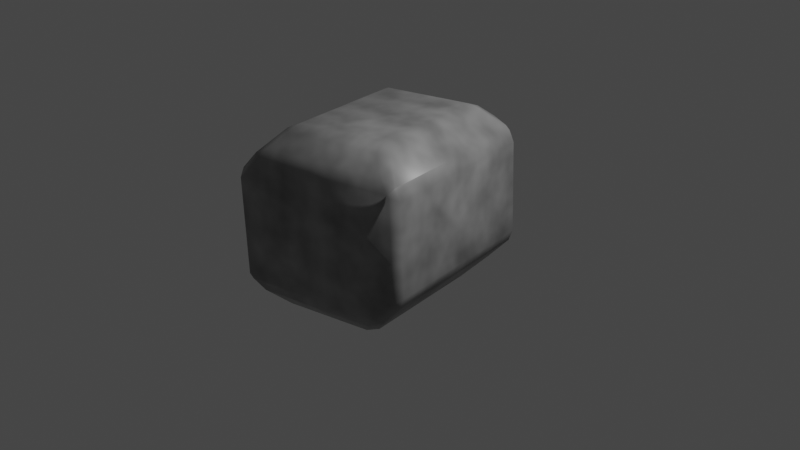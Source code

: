 # Source: rock_2.blend  (saved by Blender 3.1.7; exported with 4.5.12 LTS)
import bpy
from mathutils import Matrix  # noqa: F401  (used for matrix-valued properties, if any)

bpy.ops.wm.read_factory_settings(use_empty=True)
scene = bpy.context.scene
scene.name = 'Scene'

# ---- collections
col_collection = bpy.data.collections.new('Collection'); scene.collection.children.link(col_collection)

# ---- images (referenced by path relative to the original .blend; pixels are not part of the script)
import os
ASSET_DIR = os.environ.get("B2B_ASSET_DIR", "")  # directory of the original .blend (textures are referenced by path, not embedded)
HERE = os.path.dirname(os.path.abspath(__file__))  # packed textures are extracted next to this script under _unpacked/

def load_image(name, relpath, width, height, colorspace="sRGB"):
    """Load a texture the original file referenced (path relative to the .blend, or extracted next to this script)."""
    p = next((c for c in (os.path.join(HERE, relpath), os.path.join(ASSET_DIR, relpath)) if relpath and os.path.exists(c)), "")
    if p:
        img = bpy.data.images.load(p, check_existing=True)
        img.name = name
    else:  # same state as the original file: an image datablock whose file is absent (Cycles renders it pink)
        img = bpy.data.images.new(name, width, height)
        img.source = "FILE"
        img.filepath = "//" + (relpath or name)
    img.colorspace_settings.name = colorspace
    return img
img_light_rock_2 = load_image('light rock 2', 'light rock 2.png', 1024, 1024, 'sRGB')

# ---- materials (node trees are filled in below, after node groups)
mat_light_rock_2 = bpy.data.materials.new('light rock 2')
mat_light_rock_2.alpha_threshold = 0.0
mat_light_rock_2.line_color = (0.0, 0.0, 0.0, 1.0)

# ---- material node trees
mat_light_rock_2.use_nodes = True; mat_light_rock_2.node_tree.nodes.clear()
_N = mat_light_rock_2.node_tree.nodes; _L = mat_light_rock_2.node_tree.links
n0 = _N.new('ShaderNodeOutputMaterial'); n0.name = 'Material Output'; n0.location = (300, 300)
n1 = _N.new('ShaderNodeBsdfPrincipled'); n1.name = 'Principled BSDF'; n1.location = (10, 300)
n1.distribution = 'GGX'
n1.subsurface_method = 'RANDOM_WALK_SKIN'
n1.inputs[2].default_value = 0.4
n1.inputs[3].default_value = 1.45
n1.inputs[27].default_value = (0.0, 0.0, 0.0, 1.0)
n1.inputs[28].default_value = 1.0
n2 = _N.new('ShaderNodeTexNoise'); n2.name = 'Noise Texture'; n2.location = (-593, 233)
n3 = _N.new('ShaderNodeValToRGB'); n3.name = 'ColorRamp'; n3.location = (-342, 215)
while len(n3.color_ramp.elements) > 1: n3.color_ramp.elements.remove(n3.color_ramp.elements[-1])
n3.color_ramp.elements[0].position = 0.0; n3.color_ramp.elements[0].color = (0.08654, 0.08654, 0.08654, 1.0)
_e = n3.color_ramp.elements.new(1.0); _e.color = (0.418, 0.418, 0.418, 1.0)
n4 = _N.new('ShaderNodeTexImage'); n4.name = 'Image Texture'; n4.location = (321, 127)
n4.image = img_light_rock_2
_L.new(n1.outputs[0], n0.inputs[0])
_L.new(n2.outputs[0], n3.inputs[0])
_L.new(n3.outputs[0], n1.inputs[0])
n0.is_active_output = True

# ---- world
world_world = bpy.data.worlds.new('World'); scene.world = world_world
world_world.use_nodes = True; world_world.node_tree.nodes.clear()
_N = world_world.node_tree.nodes; _L = world_world.node_tree.links
n0 = _N.new('ShaderNodeOutputWorld'); n0.name = 'World Output'; n0.location = (300, 300)
n1 = _N.new('ShaderNodeBackground'); n1.name = 'Background'; n1.location = (10, 300)
n1.inputs[0].default_value = (0.05088, 0.05088, 0.05088, 1.0)
_L.new(n1.outputs[0], n0.inputs[0])
n0.is_active_output = True
world_world.color = (0.05088, 0.05088, 0.05088)
world_world.use_sun_shadow = False
world_world.sun_shadow_jitter_overblur = 0.0

# ---- cameras
cam_camera = bpy.data.cameras.new('Camera')
cam_camera.clip_end = 100.0
cam_camera.ortho_scale = 7.314

# ---- lights
light_light = bpy.data.lights.new('Light', 'POINT')
light_light.transmission_factor = 0.0
light_light.energy = 1000.0
light_light.shadow_soft_size = 0.1
light_light.shadow_maximum_resolution = 0.006
light_light.use_absolute_resolution = True

# ---- meshes
me_cube_003 = bpy.data.meshes.new('Cube.003')
me_cube_003.from_pydata([(0.0, 0.0, 1.0), (0.0, 0.0, -1.0), (0.0, -1.0, 0.0), (1.0, 0.0, 0.0), (0.0, 1.0, 0.0), (-1.0, 0.0, 0.0), (0.0, 0.9286, -1.0), (0.0, 1.0, -0.9286), (0.0, 0.9286, 1.0), (0.0, 1.0, 0.9286), (0.0, -1.0, -0.9286), (0.0, -0.9286, -1.0), (0.0, -1.0, 0.9286), (0.0, -0.9286, 1.0), (-0.7227, -0.9286, 0.9495), (-0.6427, -1.0, 0.9286), (-0.6008, -0.9286, 1.0), (-0.7227, 0.9286, 0.9495), (-0.6008, 0.9286, 1.0), (-0.6427, 1.0, 0.9286), (-0.9495, 0.0, 0.7227), (-1.0, 0.0, 0.6008), (-0.7227, 0.0, 0.9495), (-0.6008, 0.0, 1.0), (0.4877, -0.9286, 0.9495), (0.3659, -0.9286, 1.0), (0.4077, -1.0, 0.9286), (0.4877, 0.9286, 0.9495), (0.4077, 1.0, 0.9286), (0.3659, 0.9286, 1.0), (1.0, 0.0, 0.3659), (0.9495, 0.0, 0.4877), (0.4877, 0.0, 0.9495), (0.3659, 0.0, 1.0), (0.6786, -0.9286, -0.9495), (0.5986, -1.0, -0.9286), (0.5568, -0.9286, -1.0), (0.6786, 0.9286, -0.9495), (0.5568, 0.9286, -1.0), (0.5986, 1.0, -0.9286), (0.9495, 0.0, -0.6786), (1.0, 0.0, -0.5568), (0.6786, 0.0, -0.9495), (0.5568, 0.0, -1.0), (-0.5296, -0.9286, -0.9495), (-0.4077, -0.9286, -1.0), (-0.4495, -1.0, -0.9286), (-0.5296, 0.9286, -0.9495), (-0.4495, 1.0, -0.9286), (-0.4077, 0.9286, -1.0), (-1.0, 0.0, -0.4077), (-0.9495, 0.0, -0.5296), (-0.5296, 0.0, -0.9495), (-0.4077, 0.0, -1.0), (-1.0, -0.6674, 0.0), (-0.9495, -0.7892, 0.0), (-0.7892, -0.9495, 0.0), (-0.6674, -1.0, 0.0), (-0.9495, -0.7018, 0.7227), (-1.0, -0.6674, 0.6008), (-0.9495, -0.7892, 0.6353), (-0.6674, -1.0, 0.9039), (-0.7227, -0.9286, 0.9495), (-0.7892, -0.9495, 0.7956), (-0.7227, -0.9286, -0.7564), (-0.6674, -1.0, -0.7108), (-0.7892, -0.9495, -0.6025), (-0.9495, -0.7018, -0.5296), (-0.9495, -0.7892, -0.4421), (-1.0, -0.6674, -0.4077), (0.6465, -1.0, 0.0), (0.7683, -0.9495, 0.0), (0.9495, -0.7683, 0.0), (1.0, -0.6465, 0.0), (0.7018, -0.9286, 0.7355), (0.6465, -1.0, 0.6899), (0.7683, -0.9495, 0.5816), (0.9495, -0.6809, 0.4877), (0.9495, -0.7683, 0.4003), (1.0, -0.6465, 0.3659), (0.9495, -0.6809, -0.6786), (1.0, -0.6465, -0.5568), (0.9495, -0.7683, -0.5912), (0.6465, -1.0, -0.8807), (0.7018, -0.9286, -0.9263), (0.7683, -0.9495, -0.7724), (-0.7098, 1.0, 0.0), (-0.8317, 0.9495, 0.0), (-0.9495, 0.8317, 0.0), (-1.0, 0.7098, 0.0), (-0.7651, 0.9286, 0.9071), (-0.7098, 1.0, 0.8615), (-0.8317, 0.9495, 0.7532), (-0.9495, 0.7442, 0.7227), (-0.9495, 0.8317, 0.6353), (-1.0, 0.7098, 0.6008), (-0.9495, 0.7442, -0.5296), (-1.0, 0.7098, -0.4077), (-0.9495, 0.8317, -0.4421), (-0.7098, 1.0, -0.6683), (-0.7651, 0.9286, -0.7139), (-0.8317, 0.9495, -0.56), (1.0, 0.6919, 0.0), (0.9495, 0.8138, 0.0), (0.8138, 0.9495, 0.0), (0.6919, 1.0, 0.0), (0.9495, 0.7264, 0.4877), (1.0, 0.6919, 0.3659), (0.9495, 0.8138, 0.4003), (0.7473, 0.9286, 0.69), (0.8138, 0.9495, 0.5361), (0.6919, 1.0, 0.6444), (0.7473, 0.9286, -0.8809), (0.6919, 1.0, -0.8353), (0.8138, 0.9495, -0.727), (1.0, 0.6919, -0.5568), (0.9495, 0.7264, -0.6786), (0.9495, 0.8138, -0.5912)], [], [(66, 56, 55, 68), (6, 38, 43, 1), (52, 44, 64, 67, 51), (70, 75, 26, 12, 2), (3, 30, 79, 73), (4, 9, 28, 111, 105), (2, 12, 15, 61, 57), (34, 42, 40, 80, 84), (8, 18, 23, 0), (54, 59, 21, 5), (33, 0, 13, 25), (10, 2, 57, 65, 46), (86, 91, 19, 9, 4), (102, 107, 30, 3), (48, 99, 86, 4, 7), (1, 43, 36, 11), (7, 4, 105, 113, 39), (32, 24, 74, 77, 31), (22, 17, 90, 93, 20), (50, 5, 89, 97), (69, 54, 5, 50), (47, 52, 51, 96, 100), (35, 83, 70, 2, 10), (42, 37, 112, 116, 40), (115, 102, 3, 41), (0, 23, 16, 13), (27, 32, 31, 106, 109), (5, 21, 95, 89), (76, 71, 72, 78), (56, 63, 60, 55), (14, 22, 20, 58, 62), (71, 85, 82, 72), (92, 87, 88, 94), (53, 1, 11, 45), (87, 101, 98, 88), (108, 103, 104, 110), (29, 8, 0, 33), (103, 117, 114, 104), (41, 3, 73, 81), (14, 15, 16), (17, 18, 19), (24, 25, 26), (27, 28, 29), (34, 35, 36), (37, 38, 39), (44, 45, 46), (47, 48, 49), (58, 59, 60), (61, 62, 63), (64, 65, 66), (67, 68, 69), (74, 75, 76), (77, 78, 79), (80, 81, 82), (83, 84, 85), (90, 91, 92), (93, 94, 95), (96, 97, 98), (99, 100, 101), (106, 107, 108), (109, 110, 111), (112, 113, 114), (115, 116, 117), (23, 18, 17, 22), (16, 23, 22, 14), (13, 16, 15, 12), (9, 19, 18, 8), (33, 25, 24, 32), (29, 33, 32, 27), (12, 26, 25, 13), (28, 9, 8, 29), (43, 38, 37, 42), (36, 43, 42, 34), (11, 36, 35, 10), (38, 6, 7, 39), (53, 45, 44, 52), (49, 53, 52, 47), (45, 11, 10, 46), (6, 49, 48, 7), (57, 61, 63, 56), (62, 58, 60, 63), (59, 54, 55, 60), (67, 64, 66, 68), (65, 57, 56, 66), (54, 69, 68, 55), (14, 62, 61, 15), (51, 67, 69, 50), (58, 20, 21, 59), (64, 44, 46, 65), (77, 74, 76, 78), (75, 70, 71, 76), (73, 79, 78, 72), (70, 83, 85, 71), (84, 80, 82, 85), (81, 73, 72, 82), (34, 84, 83, 35), (31, 77, 79, 30), (74, 24, 26, 75), (80, 40, 41, 81), (93, 90, 92, 94), (91, 86, 87, 92), (89, 95, 94, 88), (86, 99, 101, 87), (100, 96, 98, 101), (97, 89, 88, 98), (47, 100, 99, 48), (20, 93, 95, 21), (90, 17, 19, 91), (96, 51, 50, 97), (109, 106, 108, 110), (107, 102, 103, 108), (105, 111, 110, 104), (102, 115, 117, 103), (116, 112, 114, 117), (113, 105, 104, 114), (40, 116, 115, 41), (27, 109, 111, 28), (106, 31, 30, 107), (112, 37, 39, 113), (49, 6, 1, 53)])
me_cube_003.polygons.foreach_set('use_smooth', [True] * 120)
_uv = me_cube_003.uv_layers.new(name='UVMap')
_uv.uv.foreach_set('vector', [0.3776, 0.07289, 0.3776, 0.1834, 0.3482, 0.1834, 0.3482, 0.1023, 0.1741, 0.01309, 0.2762, 0.01309, 0.2762, 0.1834, 0.1741, 0.1834, 0.07701, 0.1834, 0.07701, 0.3536, 0.0416, 0.3536, 0.0, 0.312, 0.0, 0.1834, 0.6409, 0.1834, 0.6409, 0.3099, 0.5971, 0.3536, 0.5223, 0.3536, 0.5223, 0.1834, 0.8404, 0.5408, 0.9074, 0.5408, 0.9074, 0.6594, 0.8404, 0.6594, 0.1741, 0.5408, 0.1741, 0.7111, 0.09935, 0.7111, 0.04723, 0.659, 0.04723, 0.5408, 0.5223, 0.1834, 0.5223, 0.3536, 0.4045, 0.3536, 0.4, 0.3491, 0.4, 0.1834, 0.6662, 0.7111, 0.6662, 0.5408, 0.7159, 0.5408, 0.7159, 0.6657, 0.6705, 0.7111, 0.542, 0.3798, 0.6475, 0.3798, 0.6475, 0.5501, 0.542, 0.5501, 0.8188, 0.05174, 0.9257, 0.05174, 0.9257, 0.1741, 0.8188, 0.1741, 0.4777, 0.5501, 0.542, 0.5501, 0.542, 0.7204, 0.4777, 0.7204, 0.5223, 0.01309, 0.5223, 0.1834, 0.4, 0.1834, 0.4, 0.05303, 0.4399, 0.01309, 0.3043, 0.5408, 0.3043, 0.6988, 0.2919, 0.7111, 0.1741, 0.7111, 0.1741, 0.5408, 0.8404, 0.414, 0.9074, 0.414, 0.9074, 0.5408, 0.8404, 0.5408, 0.2565, 0.3706, 0.3043, 0.4183, 0.3043, 0.5408, 0.1741, 0.5408, 0.1741, 0.3706, 0.1741, 0.1834, 0.2762, 0.1834, 0.2762, 0.3536, 0.1741, 0.3536, 0.1741, 0.3706, 0.1741, 0.5408, 0.04723, 0.5408, 0.04723, 0.3877, 0.06436, 0.3706, 0.4537, 0.5501, 0.4537, 0.7204, 0.4048, 0.7204, 0.3482, 0.6749, 0.3482, 0.5501, 1.0, 0.1741, 1.0, 0.3444, 0.9906, 0.3444, 0.9496, 0.3106, 0.9496, 0.1741, 0.7462, 0.1741, 0.8188, 0.1741, 0.8188, 0.3043, 0.7462, 0.3043, 0.7462, 0.05174, 0.8188, 0.05174, 0.8188, 0.1741, 0.7462, 0.1741, 0.07701, 0.01309, 0.07701, 0.1834, 0.0, 0.1834, 0.0, 0.0469, 0.03381, 0.01309, 0.6321, 0.01309, 0.6409, 0.02187, 0.6409, 0.1834, 0.5223, 0.1834, 0.5223, 0.01309, 0.2985, 0.1834, 0.2985, 0.01309, 0.3111, 0.01309, 0.3482, 0.05018, 0.3482, 0.1834, 0.7383, 0.414, 0.8404, 0.414, 0.8404, 0.5408, 0.7383, 0.5408, 0.542, 0.5501, 0.6475, 0.5501, 0.6475, 0.7204, 0.542, 0.7204, 0.4537, 0.3798, 0.4537, 0.5501, 0.3482, 0.5501, 0.3482, 0.4169, 0.3944, 0.3798, 0.8188, 0.1741, 0.9257, 0.1741, 0.9257, 0.3043, 0.8188, 0.3043, 0.6632, 0.29, 0.6632, 0.1834, 0.6964, 0.1834, 0.6964, 0.2568, 0.3776, 0.1834, 0.3776, 0.3293, 0.3482, 0.2998, 0.3482, 0.1834, 1.0, 0.003833, 1.0, 0.1741, 0.9496, 0.1741, 0.9496, 0.04543, 1.0, 0.003833, 0.6632, 0.1834, 0.6632, 0.04173, 0.6964, 0.07496, 0.6964, 0.1834, 0.3266, 0.6789, 0.3266, 0.5408, 0.3482, 0.5408, 0.3482, 0.6573, 0.09935, 0.1834, 0.1741, 0.1834, 0.1741, 0.3536, 0.09935, 0.3536, 0.3266, 0.5408, 0.3266, 0.4381, 0.3482, 0.4598, 0.3482, 0.5408, 0.0, 0.6142, 0.0, 0.5408, 0.0249, 0.5408, 0.0249, 0.6391, 0.4777, 0.3798, 0.542, 0.3798, 0.542, 0.5501, 0.4777, 0.5501, 0.0, 0.5408, 0.0, 0.4324, 0.0249, 0.4075, 0.0249, 0.5408, 0.7383, 0.5408, 0.8404, 0.5408, 0.8404, 0.6594, 0.7383, 0.6594, 0.6662, 0.7204, 0.6511, 0.7335, 0.6475, 0.7204, 0.6662, 0.3798, 0.6475, 0.3798, 0.6511, 0.3667, 0.4537, 0.7204, 0.4777, 0.7204, 0.4666, 0.7335, 0.4537, 0.3798, 0.4666, 0.3667, 0.4777, 0.3798, 0.2985, 0.3536, 0.2839, 0.3667, 0.2762, 0.3536, 0.2985, 0.01309, 0.2762, 0.01309, 0.2839, 0.0, 0.07701, 0.3536, 0.09935, 0.3536, 0.09168, 0.3667, 0.07701, 0.01309, 0.09168, 0.0, 0.09935, 0.01309, 0.9496, 0.04543, 0.9257, 0.05174, 0.934, 0.0294, 0.4, 0.3491, 0.3898, 0.3575, 0.3776, 0.3293, 0.3898, 0.04467, 0.4, 0.05303, 0.3776, 0.07289, 0.7268, 0.04543, 0.7423, 0.0294, 0.7462, 0.05174, 0.651, 0.3182, 0.6409, 0.3099, 0.6632, 0.29, 0.9298, 0.6657, 0.9138, 0.6817, 0.9074, 0.6594, 0.7159, 0.6657, 0.7383, 0.6594, 0.732, 0.6817, 0.6409, 0.02187, 0.651, 0.01351, 0.6632, 0.04173, 0.3144, 0.7072, 0.3043, 0.6988, 0.3266, 0.6789, 0.9496, 0.3106, 0.934, 0.3266, 0.9257, 0.3043, 0.7268, 0.3106, 0.7462, 0.3043, 0.7423, 0.3266, 0.3043, 0.4183, 0.3144, 0.4099, 0.3266, 0.4381, 0.9298, 0.4076, 0.9074, 0.414, 0.9138, 0.3916, 0.03709, 0.6674, 0.0249, 0.6391, 0.04723, 0.659, 0.03709, 0.3793, 0.04723, 0.3877, 0.0249, 0.4075, 0.7383, 0.414, 0.7159, 0.4076, 0.732, 0.3916, 0.6475, 0.5501, 0.6475, 0.3798, 0.6662, 0.3798, 0.6662, 0.5501, 0.6475, 0.7204, 0.6475, 0.5501, 0.6662, 0.5501, 0.6662, 0.7204, 0.5223, 0.3667, 0.4122, 0.3667, 0.4045, 0.3536, 0.5223, 0.3536, 0.1741, 0.7111, 0.2919, 0.7111, 0.2843, 0.7242, 0.1741, 0.7242, 0.4777, 0.5501, 0.4777, 0.7204, 0.4537, 0.7204, 0.4537, 0.5501, 0.4777, 0.3798, 0.4777, 0.5501, 0.4537, 0.5501, 0.4537, 0.3798, 0.5223, 0.3536, 0.5971, 0.3536, 0.5894, 0.3667, 0.5223, 0.3667, 0.09935, 0.7111, 0.1741, 0.7111, 0.1741, 0.7242, 0.107, 0.7242, 0.2762, 0.1834, 0.2762, 0.01309, 0.2985, 0.01309, 0.2985, 0.1834, 0.2762, 0.3536, 0.2762, 0.1834, 0.2985, 0.1834, 0.2985, 0.3536, 0.5223, 0.0, 0.6244, 0.0, 0.6321, 0.01309, 0.5223, 0.01309, 0.2762, 0.01309, 0.1741, 0.01309, 0.1741, 0.0, 0.2839, 0.0, 0.09935, 0.1834, 0.09935, 0.3536, 0.07701, 0.3536, 0.07701, 0.1834, 0.09935, 0.01309, 0.09935, 0.1834, 0.07701, 0.1834, 0.07701, 0.01309, 0.4476, 0.0, 0.5223, 0.0, 0.5223, 0.01309, 0.4399, 0.01309, 0.1741, 0.01309, 0.09935, 0.01309, 0.09168, 0.0, 0.1741, 0.0, 0.4, 0.1834, 0.4, 0.3491, 0.3776, 0.3293, 0.3776, 0.1834, 1.0, 0.003833, 0.9496, 0.04543, 0.934, 0.0294, 0.9697, 0.0, 0.9257, 0.05174, 0.8188, 0.05174, 0.821, 0.0294, 0.934, 0.0294, 0.7268, 0.04543, 0.6964, 0.003833, 0.7209, 0.0, 0.7423, 0.0294, 0.4, 0.05303, 0.4, 0.1834, 0.3776, 0.1834, 0.3776, 0.07289, 0.8188, 0.05174, 0.7462, 0.05174, 0.7423, 0.0294, 0.821, 0.0294, 0.3898, 0.3575, 0.3898, 0.3575, 0.4, 0.3491, 0.4045, 0.3536, 0.7268, 0.1741, 0.7268, 0.04543, 0.7462, 0.05174, 0.7462, 0.1741, 0.9496, 0.04543, 0.9496, 0.1741, 0.9257, 0.1741, 0.9257, 0.05174, 0.3898, 0.04467, 0.4252, 0.009253, 0.4399, 0.01309, 0.4, 0.05303, 0.9298, 0.6657, 0.9752, 0.7111, 0.947, 0.7149, 0.9138, 0.6817, 0.6409, 0.3099, 0.6409, 0.1834, 0.6632, 0.1834, 0.6632, 0.29, 0.8404, 0.6594, 0.9074, 0.6594, 0.9138, 0.6817, 0.8404, 0.6817, 0.6409, 0.1834, 0.6409, 0.02187, 0.6632, 0.04173, 0.6632, 0.1834, 0.6705, 0.7111, 0.7159, 0.6657, 0.732, 0.6817, 0.6987, 0.7149, 0.7383, 0.6594, 0.8404, 0.6594, 0.8404, 0.6817, 0.732, 0.6817, 0.6468, 0.009253, 0.651, 0.01351, 0.6409, 0.02187, 0.6321, 0.01309, 0.9298, 0.5408, 0.9298, 0.6657, 0.9074, 0.6594, 0.9074, 0.5408, 0.651, 0.3182, 0.6118, 0.3575, 0.5971, 0.3536, 0.6409, 0.3099, 0.7159, 0.6657, 0.7159, 0.5408, 0.7383, 0.5408, 0.7383, 0.6594, 0.9496, 0.3106, 0.9906, 0.3444, 0.9602, 0.3482, 0.934, 0.3266, 0.3043, 0.6988, 0.3043, 0.5408, 0.3266, 0.5408, 0.3266, 0.6789, 0.8188, 0.3043, 0.9257, 0.3043, 0.934, 0.3266, 0.821, 0.3266, 0.3043, 0.5408, 0.3043, 0.4183, 0.3266, 0.4381, 0.3266, 0.5408, 0.7021, 0.3444, 0.7268, 0.3106, 0.7423, 0.3266, 0.7266, 0.3482, 0.7462, 0.3043, 0.8188, 0.3043, 0.821, 0.3266, 0.7423, 0.3266, 0.2712, 0.3667, 0.3144, 0.4099, 0.3043, 0.4183, 0.2565, 0.3706, 0.9496, 0.1741, 0.9496, 0.3106, 0.9257, 0.3043, 0.9257, 0.1741, 0.3144, 0.7072, 0.3066, 0.7149, 0.2919, 0.7111, 0.3043, 0.6988, 0.7268, 0.3106, 0.7268, 0.1741, 0.7462, 0.1741, 0.7462, 0.3043, 0.9669, 0.3706, 0.9298, 0.4076, 0.9138, 0.3916, 0.9387, 0.3667, 0.9074, 0.414, 0.8404, 0.414, 0.8404, 0.3916, 0.9138, 0.3916, 0.04723, 0.5408, 0.04723, 0.659, 0.0249, 0.6391, 0.0249, 0.5408, 0.8404, 0.414, 0.7383, 0.414, 0.732, 0.3916, 0.8404, 0.3916, 0.7159, 0.4076, 0.6788, 0.3706, 0.7071, 0.3667, 0.732, 0.3916, 0.04723, 0.3877, 0.04723, 0.5408, 0.0249, 0.5408, 0.0249, 0.4075, 0.7159, 0.5408, 0.7159, 0.4076, 0.7383, 0.414, 0.7383, 0.5408, 0.08468, 0.7149, 0.03709, 0.6674, 0.04723, 0.659, 0.09935, 0.7111, 0.9298, 0.4076, 0.9298, 0.5408, 0.9074, 0.5408, 0.9074, 0.414, 0.03709, 0.3793, 0.04968, 0.3667, 0.06436, 0.3706, 0.04723, 0.3877, 0.09935, 0.01309, 0.1741, 0.01309, 0.1741, 0.1834, 0.09935, 0.1834])
me_cube_003.materials.append(mat_light_rock_2)
me_cube_003.use_remesh_fix_poles = True
me_cube_003.use_remesh_preserve_attributes = False
me_cube_003.update()

# ---- objects
ob_light = bpy.data.objects.new('Light', light_light)
ob_camera = bpy.data.objects.new('Camera', cam_camera)
ob_rock_2 = bpy.data.objects.new('rock 2', me_cube_003)

# ---- transforms, parenting, visibility, modifiers, constraints
ob_light.location = (4.076, 1.005, 5.904)
ob_light.rotation_euler = (0.6503, 0.05522, 1.866)
ob_light.lock_rotations_4d = False
ob_light.empty_display_type = 'ARROWS'
ob_light.color = (0.0, 0.0, 0.0, 0.0)
ob_light.lineart.crease_threshold = 0.0
ob_camera.location = (7.359, -6.926, 4.958)
ob_camera.rotation_euler = (1.109, 0.0, 0.8149)
ob_camera.lock_rotations_4d = False
ob_camera.empty_display_type = 'ARROWS'
ob_camera.color = (0.0, 0.0, 0.0, 0.0)
ob_camera.display_type = 'WIRE'
ob_camera.lineart.crease_threshold = 0.0
ob_rock_2.location = (-0.1807, -0.09612, 0.1077)
ob_rock_2.rotation_euler = (5.993, 1.516, -0.1317)

# ---- collection membership
col_collection.objects.link(ob_light)
col_collection.objects.link(ob_camera)
col_collection.objects.link(ob_rock_2)

# ---- scene / render settings (as saved in the file)
scene.camera = ob_camera
scene.frame_start = 1; scene.frame_end = 250; scene.frame_set(1)
scene.render.engine = 'CYCLES'
scene.cycles.sampling_pattern = 'TABULATED_SOBOL'
scene.cycles.use_light_tree = False
scene.view_settings.view_transform = 'Filmic'
bpy.context.view_layer.update()
